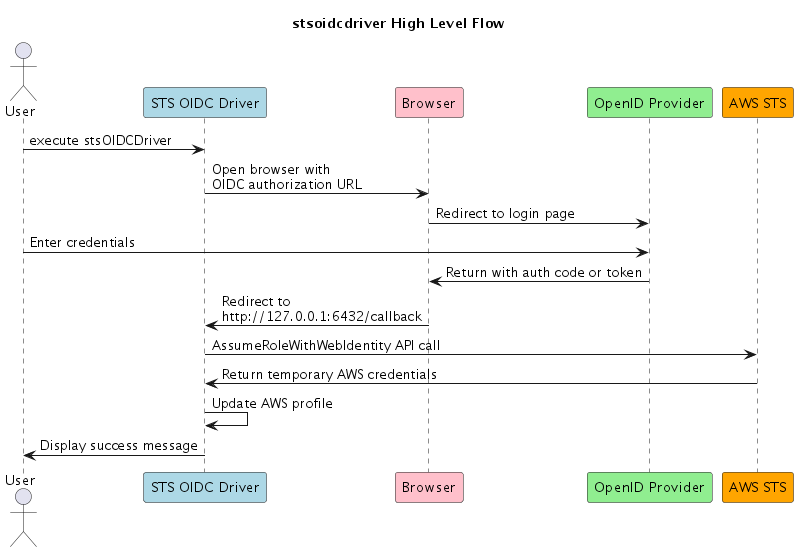

The diagram above was rendered by PlantUML. Its source (embedded in the PNG):
@startuml
title stsoidcdriver High Level Flow
actor User
participant "STS OIDC Driver" as Driver #LightBlue
participant Browser #pink
participant "OpenID Provider" as IDP #lightgreen
participant "AWS STS" as STS #orange

User -> Driver: execute stsOIDCDriver
Driver -> Browser: Open browser with\nOIDC authorization URL

Browser -> IDP: Redirect to login page
User -> IDP: Enter credentials
IDP -> Browser: Return with auth code or token

Browser -> Driver: Redirect to\nhttp://127.0.0.1:6432/callback

Driver -> STS: AssumeRoleWithWebIdentity API call
STS -> Driver: Return temporary AWS credentials




    Driver -> Driver: Update AWS profile
	Driver -> User: Display success message
@enduml